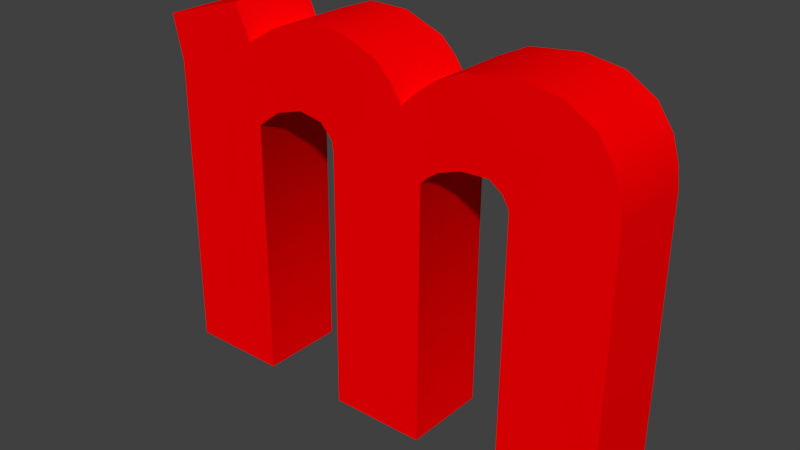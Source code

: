# Source: m.blend  (saved by Blender 2.77.0; exported with 4.5.12 LTS)
import bpy
from mathutils import Matrix  # noqa: F401  (used for matrix-valued properties, if any)

bpy.ops.wm.read_factory_settings(use_empty=True)
scene = bpy.context.scene
scene.name = 'Scene'

# ---- collections
col_collection_1 = bpy.data.collections.new('Collection 1'); scene.collection.children.link(col_collection_1)

# ---- materials (node trees are filled in below, after node groups)
mat_mat_m = bpy.data.materials.new('mat_m')
mat_mat_m.alpha_threshold = 0.0
mat_mat_m.use_transparent_shadow = False
mat_mat_m.diffuse_color = (1.0, 0.0, 0.0008588, 1.0)
mat_mat_m.specular_color = (0.0, 0.0, 0.0)
mat_mat_m.roughness = 0.5
mat_mat_m.specular_intensity = 0.0

# ---- node groups
ng_auto_smooth = bpy.data.node_groups.new('Auto Smooth', 'GeometryNodeTree')
_s = ng_auto_smooth.interface.new_socket(name='Geometry', in_out='OUTPUT', socket_type='NodeSocketGeometry')
_s = ng_auto_smooth.interface.new_socket(name='Geometry', in_out='INPUT', socket_type='NodeSocketGeometry')
_s = ng_auto_smooth.interface.new_socket(name='Angle', in_out='INPUT', socket_type='NodeSocketFloat')
_s.subtype = 'ANGLE'
_s.min_value = 0.0
_s.max_value = 3.142
ng_auto_smooth.is_modifier = True
_N = ng_auto_smooth.nodes; _L = ng_auto_smooth.links
n0 = _N.new('NodeGroupOutput'); n0.name = 'Group Output'; n0.location = (480, -100)
n1 = _N.new('NodeGroupInput'); n1.name = 'Group Input'; n1.location = (-420, -300)
n2 = _N.new('NodeGroupInput'); n2.name = 'Group Input.001'; n2.location = (-60, -100)
n3 = _N.new('GeometryNodeSetShadeSmooth'); n3.name = 'Set Shade Smooth'; n3.location = (120, -100)
n3.domain = 'EDGE'
n4 = _N.new('GeometryNodeSetShadeSmooth'); n4.name = 'Set Shade Smooth.001'; n4.location = (300, -100)
n5 = _N.new('GeometryNodeInputMeshEdgeAngle'); n5.name = 'Edge Angle'; n5.location = (-420, -220)
n6 = _N.new('GeometryNodeInputEdgeSmooth'); n6.name = 'Is Edge Smooth'; n6.location = (-60, -160)
n7 = _N.new('GeometryNodeInputShadeSmooth'); n7.name = 'Is Face Smooth'; n7.location = (-240, -340)
n8 = _N.new('FunctionNodeBooleanMath'); n8.name = 'Boolean Math'; n8.location = (-60, -220)
n9 = _N.new('FunctionNodeCompare'); n9.name = 'Compare'; n9.location = (-240, -180)
n9.operation = 'LESS_EQUAL'
_L.new(n5.outputs[0], n9.inputs[0])
_L.new(n4.outputs[0], n0.inputs[0])
_L.new(n1.outputs[1], n9.inputs[1])
_L.new(n9.outputs[0], n8.inputs[0])
_L.new(n7.outputs[0], n8.inputs[1])
_L.new(n2.outputs[0], n3.inputs[0])
_L.new(n6.outputs[0], n3.inputs[1])
_L.new(n3.outputs[0], n4.inputs[0])
_L.new(n8.outputs[0], n3.inputs[2])
n0.is_active_output = True

# ---- material node trees

# ---- world
world_world = bpy.data.worlds.new('World'); scene.world = world_world
world_world.color = (0.05088, 0.05088, 0.05088)
world_world.use_sun_shadow = False
world_world.sun_shadow_jitter_overblur = 0.0
world_world.cycles.sampling_method = 'MANUAL'

# ---- meshes
me_m = bpy.data.meshes.new('m')
me_m.from_pydata([(0.02929, -0.06396, 0.4793), (-0.01103, -0.06347, 0.5281), (-0.06947, -0.06345, 0.5508), (-0.2292, -0.0637, 0.5045), (-0.2532, -0.0632, 0.5547), (-0.3832, -0.0636, 0.5148), (-0.3675, -0.06427, 0.4482), (-0.3676, -0.06874, 0.0005622), (0.1205, -0.06319, 0.5405), (0.1959, -0.0632, 0.5495), (0.2957, -0.06354, 0.5152), (0.3342, -0.06458, 0.4171), (0.3342, -0.06874, 0.0005622), (0.1907, -0.06874, 0.0005622), (0.1907, -0.06484, 0.3905), (0.1613, -0.06488, 0.4221), (0.06067, -0.06489, 0.386), (0.06067, -0.06874, 0.0005622), (-0.08281, -0.06874, 0.0005622), (-0.08281, -0.06489, 0.386), (-0.1037, -0.06479, 0.424), (-0.2173, -0.06484, 0.3905), (-0.2173, -0.06874, 0.0005622), (0.1202, -0.06444, 0.4197), (-0.1824, -0.06441, 0.4172), (-0.1837, -0.06343, 0.5316), (-0.1294, -0.06365, 0.5517), (-0.1397, -0.06412, 0.4299), (-0.08584, -0.06411, 0.4035), (0.01154, -0.06328, 0.5055), (0.08732, -0.06437, 0.4082), (0.07171, -0.06447, 0.3971), (0.1813, -0.06454, 0.4072), (0.05018, -0.06328, 0.4991), (0.07584, -0.06345, 0.5188), (0.2525, -0.06311, 0.5409), (0.3195, -0.06372, 0.4809), (0.3303, -0.06407, 0.4452), (-0.3675, -0.06427, 0.4482), (0.02926, 0.0655, 0.478), (-0.01106, 0.06599, 0.5268), (-0.0695, 0.06601, 0.5495), (-0.2293, 0.06576, 0.5032), (-0.2532, 0.06626, 0.5534), (-0.3832, 0.06586, 0.5135), (-0.3675, 0.06519, 0.4469), (-0.3676, 0.06072, -0.0007437), (0.1205, 0.06628, 0.5392), (0.1958, 0.06626, 0.5482), (0.2956, 0.06592, 0.5139), (0.3342, 0.06488, 0.4158), (0.3342, 0.06072, -0.0007437), (0.1907, 0.06072, -0.0007437), (0.1907, 0.06462, 0.3892), (0.1613, 0.06458, 0.4208), (0.06064, 0.06457, 0.3847), (0.06064, 0.06072, -0.0007437), (-0.08284, 0.06072, -0.0007437), (-0.08284, 0.06457, 0.3847), (-0.1038, 0.06467, 0.4227), (-0.2174, 0.06462, 0.3892), (-0.2174, 0.06072, -0.0007437), (0.1201, 0.06502, 0.4184), (-0.1824, 0.06505, 0.4159), (-0.1837, 0.06603, 0.5303), (-0.1294, 0.06581, 0.5504), (-0.1397, 0.06534, 0.4286), (-0.08586, 0.06535, 0.4022), (0.01151, 0.06618, 0.5042), (0.08729, 0.06509, 0.4068), (0.07168, 0.06499, 0.3958), (0.1813, 0.06492, 0.4059), (0.05015, 0.06618, 0.4978), (0.07582, 0.06601, 0.5175), (0.2525, 0.06635, 0.5396), (0.3195, 0.06574, 0.4796), (0.3303, 0.06539, 0.4439), (-0.3675, 0.06519, 0.4469)], [], [(7, 22, 21), (12, 11, 14), (0, 29, 20), (13, 12, 14), (14, 11, 37), (1, 2, 20), (15, 32, 10), (2, 26, 20), (23, 8, 34), (18, 17, 16), (16, 31, 0), (3, 4, 5), (16, 0, 19), (19, 18, 16), (25, 24, 27), (6, 7, 21), (5, 6, 3), (21, 3, 6), (20, 26, 25), (24, 25, 3), (24, 3, 21), (27, 20, 25), (0, 20, 28), (28, 19, 0), (20, 29, 1), (0, 30, 23), (30, 0, 31), (8, 23, 15), (32, 14, 10), (34, 33, 23), (23, 33, 0), (8, 15, 9), (15, 10, 35), (35, 9, 15), (37, 36, 14), (14, 36, 10), (34, 73, 72, 33), (15, 54, 71, 32), (8, 47, 73, 34), (13, 52, 51, 12), (29, 68, 40, 1), (14, 53, 52, 13), (9, 48, 47, 8), (16, 55, 70, 31), (35, 74, 48, 9), (30, 69, 62, 23), (17, 56, 55, 16), (31, 70, 69, 30), (18, 57, 56, 17), (36, 75, 49, 10), (19, 58, 57, 18), (26, 65, 64, 25), (37, 76, 75, 36), (12, 51, 50, 11), (22, 61, 60, 21), (0, 39, 68, 29), (32, 71, 53, 14), (7, 46, 61, 22), (20, 59, 67, 28), (11, 50, 76, 37), (21, 60, 63, 24), (24, 63, 66, 27), (1, 40, 41, 2), (25, 64, 42, 3), (2, 41, 65, 26), (23, 62, 54, 15), (27, 66, 59, 20), (10, 49, 74, 35), (6, 45, 46, 7), (5, 44, 45, 6), (3, 42, 43, 4), (33, 72, 39, 0), (28, 67, 58, 19), (6, 45, 77, 38), (4, 43, 44, 5), (50, 51, 52, 53, 71, 54, 62, 69, 70, 55, 56, 57, 58, 67, 59, 66, 63, 60, 61, 46, 45, 44, 43, 42, 64, 65, 41, 40, 68, 39, 72, 73, 47, 48, 74, 49, 75, 76)])
me_m.polygons.foreach_set('use_smooth', [1, 1, 1, 1, 1, 1, 1, 1, 1, 1, 1, 1, 1, 1, 1, 1, 1, 1, 1, 1, 1, 1, 1, 1, 1, 1, 1, 1, 1, 1, 1, 1, 1, 1, 1, 1, 1, 1, 1, 1, 1, 1, 1, 1, 1, 1, 1, 1, 1, 1, 1, 1, 1, 1, 1, 1, 1, 1, 1, 1, 1, 1, 1, 1, 1, 1, 1, 1, 1, 1, 1, 1, 1, 0, 1, 1])
_k = set([(0, 29), (0, 33), (1, 2), (1, 29), (2, 26), (3, 4), (3, 25), (4, 5), (5, 6), (6, 7), (7, 22), (8, 9), (8, 34), (9, 35), (10, 35), (10, 36), (11, 12), (11, 37), (12, 13), (13, 14), (14, 32), (15, 23), (15, 32), (16, 17), (16, 31), (17, 18), (18, 19), (19, 28), (20, 27), (20, 28), (21, 22), (21, 24), (23, 30), (24, 27), (25, 26), (30, 31), (33, 34), (36, 37), (39, 68), (39, 72), (40, 41), (40, 68), (41, 65), (42, 43), (42, 64), (43, 44), (44, 45), (45, 46), (46, 61), (47, 48), (47, 73), (48, 74), (49, 74), (49, 75), (50, 51), (50, 76), (51, 52), (52, 53), (53, 71), (54, 62), (54, 71), (55, 56), (55, 70), (56, 57), (57, 58), (58, 67), (59, 66), (59, 67), (60, 61), (60, 63), (62, 69), (63, 66), (64, 65), (69, 70), (72, 73), (75, 76)])
me_m.attributes.new('sharp_edge', 'BOOLEAN', 'EDGE').data.foreach_set('value', [ (min(e.vertices), max(e.vertices)) in _k for e in me_m.edges])
me_m.materials.append(mat_mat_m)
me_m.use_remesh_preserve_volume = False
me_m.use_remesh_preserve_attributes = False
me_m.use_mirror_vertex_groups = False
me_m.update()

# ---- objects
ob_m = bpy.data.objects.new('m', me_m)

# ---- transforms, parenting, visibility, modifiers, constraints
ob_m.location = (0.0, 0.0, 0.0)
ob_m.lineart.crease_threshold = 0.0
_m = ob_m.modifiers.new('Auto Smooth', 'NODES')
_m.node_group = ng_auto_smooth
_gi = [s.identifier for s in ng_auto_smooth.interface.items_tree if s.item_type == 'SOCKET' and s.in_out == 'INPUT']
_m[_gi[1]] = 1.22  # Angle

# ---- collection membership
col_collection_1.objects.link(ob_m)

# ---- scene / render settings (as saved in the file)
scene.frame_start = 1; scene.frame_end = 250; scene.frame_set(1)
scene.render.engine = 'BLENDER_EEVEE_NEXT'
scene.render.resolution_percentage = 50
scene.render.dither_intensity = 0.0
scene.cycles.use_denoising = False
scene.cycles.samples = 128
scene.cycles.sampling_pattern = 'TABULATED_SOBOL'
scene.cycles.light_sampling_threshold = 0.0
scene.cycles.use_adaptive_sampling = False
scene.cycles.use_light_tree = False
scene.cycles.blur_glossy = 0.0
scene.cycles.sample_clamp_indirect = 0.0
scene.view_settings.view_transform = 'Standard'
bpy.context.view_layer.update()

# ---- added for rendering (the .blend has no active camera and no usable light): camera, sun
cam_auto = bpy.data.cameras.new('AutoCamera')
cam_auto.lens = 50.0
cam_auto.sensor_width = 36.0
cam_auto.clip_end = 1000.0
ob_auto_camera = bpy.data.objects.new('AutoCamera', cam_auto)
scene.collection.objects.link(ob_auto_camera)
ob_auto_camera.location = (0.824212, -1.01969, 0.955993)
ob_auto_camera.rotation_euler = (1.09748, -7.21219e-08, 0.694738)
scene.camera = ob_auto_camera
light_auto_sun = bpy.data.lights.new('AutoSun', 'SUN')
light_auto_sun.energy = 3.0
light_auto_sun.angle = 0.0523599
ob_auto_sun = bpy.data.objects.new('AutoSun', light_auto_sun)
scene.collection.objects.link(ob_auto_sun)
ob_auto_sun.rotation_euler = (0.872665, 0.174533, 0.523599)
bpy.context.view_layer.update()
